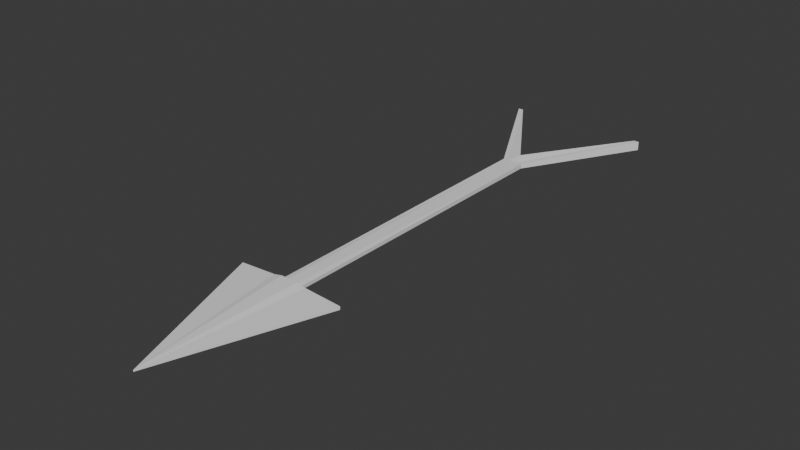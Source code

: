 # Source: Arrow.blend  (saved by Blender 4.1.24; exported with 4.5.12 LTS)
import bpy
from mathutils import Matrix  # noqa: F401  (used for matrix-valued properties, if any)

bpy.ops.wm.read_factory_settings(use_empty=True)
scene = bpy.context.scene
scene.name = 'Scene'

# ---- collections
col_collection = bpy.data.collections.new('Collection'); scene.collection.children.link(col_collection)

# ---- world
world_world = bpy.data.worlds.new('World'); scene.world = world_world
world_world.use_nodes = True; world_world.node_tree.nodes.clear()
_N = world_world.node_tree.nodes; _L = world_world.node_tree.links
n0 = _N.new('ShaderNodeOutputWorld'); n0.name = 'World Output'; n0.location = (300, 300)
n1 = _N.new('ShaderNodeBackground'); n1.name = 'Background'; n1.location = (10, 300)
n1.inputs[0].default_value = (0.05088, 0.05088, 0.05088, 1.0)
_L.new(n1.outputs[0], n0.inputs[0])
n0.is_active_output = True
world_world.color = (0.05088, 0.05088, 0.05088)
world_world.use_sun_shadow = False
world_world.sun_shadow_jitter_overblur = 0.0

# ---- meshes
me_cube_001 = bpy.data.meshes.new('Cube.001')
me_cube_001.from_pydata([(0.0, -1.0, -0.1), (0.0, -1.0, 0.1), (-1.0, 1.0, -0.51), (-1.0, 1.0, 0.51), (0.0, 1.0, -0.765), (0.0, 1.0, 0.765), (0.0, -1.0, -0.1), (0.0, -1.0, 0.1), (-0.2211, 1.0, -0.51), (0.0, -1.0, 0.1), (-0.2211, 1.0, 0.51), (0.0, -1.0, -0.1), (-0.2211, 1.0, 0.51), (0.0, 1.0, 0.765), (0.0, 1.0, -0.765), (-0.2211, 1.0, -0.51), (-0.2211, 5.001, 0.3), (0.0, 5.001, 0.3), (0.0, 5.001, -0.3), (-0.2211, 5.001, -0.3), (-0.9499, 6.035, 0.3), (0.0, 5.177, 0.3), (0.0, 5.177, -0.3), (-0.9499, 6.035, -0.3), (-0.1105, 1.0, 0.765), (0.0, -1.0, -0.1), (-0.1105, 1.0, -0.765), (0.0, -1.0, 0.1), (-0.1105, 1.0, 0.765), (-0.1105, 1.0, -0.765), (-0.1105, 5.001, 0.3), (-0.1105, 5.001, -0.3), (-0.8816, 6.035, 0.3), (-0.8816, 6.035, -0.3)], [], [(0, 1, 3, 2), (11, 9, 1, 0), (10, 3, 1, 9), (26, 4, 6, 25), (24, 5, 13, 28), (2, 3, 10, 8), (2, 8, 11, 0), (24, 10, 9, 27), (25, 27, 9, 11), (13, 14, 18, 17), (5, 4, 14, 13), (8, 10, 12, 15), (26, 8, 15, 29), (31, 19, 23, 33), (29, 15, 19, 31), (28, 13, 17, 30), (15, 12, 16, 19), (33, 32, 21, 22), (30, 17, 21, 32), (19, 16, 20, 23), (17, 18, 22, 21), (16, 30, 32, 20), (23, 20, 32, 33), (12, 28, 30, 16), (14, 29, 31, 18), (18, 31, 33, 22), (4, 26, 29, 14), (6, 7, 27, 25), (5, 24, 27, 7), (10, 24, 28, 12), (8, 26, 25, 11)])
_uv = me_cube_001.uv_layers.new(name='UVMap')
_uv.uv.foreach_set('vector', [0.375, 0.0, 0.625, 0.0, 0.625, 0.25, 0.375, 0.25, 0.375, 0.9375, 0.625, 0.9375, 0.625, 1.0, 0.375, 1.0, 0.8125, 0.5, 0.875, 0.5, 0.875, 0.75, 0.8125, 0.75, 0.2188, 0.5, 0.25, 0.5, 0.25, 0.75, 0.2188, 0.75, 0.7812, 0.5, 0.75, 0.5, 0.75, 0.5, 0.7812, 0.5, 0.375, 0.25, 0.625, 0.25, 0.625, 0.3125, 0.375, 0.3125, 0.125, 0.5, 0.1875, 0.5, 0.1875, 0.75, 0.125, 0.75, 0.7812, 0.5, 0.8125, 0.5, 0.8125, 0.75, 0.7812, 0.75, 0.375, 0.9062, 0.625, 0.9062, 0.625, 0.9375, 0.375, 0.9375, 0.0, 0.0, 0.0, 0.0, 0.0, 0.0, 0.0, 0.0, 0.0, 0.0, 0.0, 0.0, 0.0, 0.0, 0.0, 0.0, 0.375, 0.3125, 0.625, 0.3125, 0.625, 0.3125, 0.375, 0.3125, 0.2188, 0.5, 0.1875, 0.5, 0.1875, 0.5, 0.2188, 0.5, 0.2188, 0.5, 0.1875, 0.5, 0.1875, 0.5, 0.2188, 0.5, 0.2188, 0.5, 0.1875, 0.5, 0.1875, 0.5, 0.2188, 0.5, 0.7812, 0.5, 0.75, 0.5, 0.75, 0.5, 0.7812, 0.5, 0.375, 0.3125, 0.625, 0.3125, 0.625, 0.3125, 0.375, 0.3125, 0.375, 0.3438, 0.625, 0.3438, 0.625, 0.375, 0.375, 0.375, 0.7812, 0.5, 0.75, 0.5, 0.75, 0.5, 0.7812, 0.5, 0.375, 0.3125, 0.625, 0.3125, 0.625, 0.3125, 0.375, 0.3125, 0.0, 0.0, 0.0, 0.0, 0.0, 0.0, 0.0, 0.0, 0.8125, 0.5, 0.7812, 0.5, 0.7812, 0.5, 0.8125, 0.5, 0.375, 0.3125, 0.625, 0.3125, 0.625, 0.3438, 0.375, 0.3438, 0.8125, 0.5, 0.7812, 0.5, 0.7812, 0.5, 0.8125, 0.5, 0.25, 0.5, 0.2188, 0.5, 0.2188, 0.5, 0.25, 0.5, 0.25, 0.5, 0.2188, 0.5, 0.2188, 0.5, 0.25, 0.5, 0.25, 0.5, 0.2188, 0.5, 0.2188, 0.5, 0.25, 0.5, 0.375, 0.875, 0.625, 0.875, 0.625, 0.9062, 0.375, 0.9062, 0.75, 0.5, 0.7812, 0.5, 0.7812, 0.75, 0.75, 0.75, 0.8125, 0.5, 0.7812, 0.5, 0.7812, 0.5, 0.8125, 0.5, 0.1875, 0.5, 0.2188, 0.5, 0.2188, 0.75, 0.1875, 0.75])
me_cube_001.update()
me_cube_002 = bpy.data.meshes.new('Cube.002')
me_cube_002.from_pydata([(0.0, -1.0, -0.01), (0.0, -1.0, 0.01), (-0.7, 1.0, -0.0204), (-0.7, 1.0, 0.0204), (0.0, 1.0, -0.0765), (0.0, 1.0, 0.0765), (0.0, -1.0, -0.01), (0.0, -1.0, 0.01), (-0.2211, 1.0, -0.051), (0.0, -1.0, 0.01), (-0.2211, 1.0, 0.051), (0.0, -1.0, -0.01), (-0.2211, 1.0, 0.051), (0.0, 1.0, 0.0765), (0.0, 1.0, -0.0765), (-0.2211, 1.0, -0.051), (-0.1326, 5.001, 0.03), (0.0, 5.001, 0.03), (0.0, 5.001, -0.03), (-0.1326, 5.001, -0.03), (-0.9499, 6.535, 0.057), (0.0, 5.177, 0.057), (0.0, 5.177, -0.057), (-0.9499, 6.535, -0.057), (-0.1105, 1.0, 0.0765), (0.0, -1.0, -0.01), (-0.1105, 1.0, -0.0765), (0.0, -1.0, 0.01), (-0.1105, 1.0, 0.0765), (-0.1105, 1.0, -0.0765), (-0.06632, 5.001, 0.03), (-0.06632, 5.001, -0.03), (-0.8816, 6.535, 0.057), (-0.8816, 6.535, -0.057), (0.7, 1.0, -0.0204), (0.7, 1.0, 0.0204), (0.2211, 1.0, -0.051), (0.2211, 1.0, 0.051), (0.2211, 1.0, 0.051), (0.2211, 1.0, -0.051), (0.1326, 5.001, 0.03), (0.1326, 5.001, -0.03), (0.9499, 6.535, 0.057), (0.9499, 6.535, -0.057), (0.1105, 1.0, 0.0765), (0.1105, 1.0, -0.0765), (0.1105, 1.0, 0.0765), (0.1105, 1.0, -0.0765), (0.06632, 5.001, 0.03), (0.06632, 5.001, -0.03), (0.8816, 6.535, 0.057), (0.8816, 6.535, -0.057), (0.1326, 1.021, 0.021), (0.0, 1.027, -0.03111), (0.0, 1.02, 0.03117), (-0.1326, 1.016, -0.02097), (-0.1326, 1.018, 0.021), (0.06632, 1.021, 0.03117), (0.06632, 1.031, -0.03109), (-0.06632, 1.019, 0.03118), (0.1326, 1.031, -0.02094), (-0.06632, 1.023, -0.03112)], [], [(0, 1, 3, 2), (11, 9, 1, 0), (10, 3, 1, 9), (26, 4, 6, 25), (24, 5, 13, 28), (2, 3, 10, 8), (2, 8, 11, 0), (24, 10, 9, 27), (25, 27, 9, 11), (5, 4, 14, 13), (8, 10, 12, 15), (26, 8, 15, 29), (31, 19, 23, 33), (29, 15, 55, 61), (28, 13, 54, 59), (15, 12, 56, 55), (33, 32, 21, 22), (30, 17, 21, 32), (19, 16, 20, 23), (17, 18, 22, 21), (16, 30, 32, 20), (23, 20, 32, 33), (12, 28, 59, 56), (14, 29, 61, 53), (18, 31, 33, 22), (4, 26, 29, 14), (6, 7, 27, 25), (5, 24, 27, 7), (10, 24, 28, 12), (8, 26, 25, 11), (0, 34, 35, 1), (37, 9, 1, 35), (45, 25, 6, 4), (44, 46, 13, 5), (34, 36, 37, 35), (34, 0, 11, 36), (44, 27, 9, 37), (36, 39, 38, 37), (45, 47, 39, 36), (49, 51, 43, 41), (47, 58, 60, 39), (46, 57, 54, 13), (39, 60, 52, 38), (51, 22, 21, 50), (48, 50, 21, 17), (41, 43, 42, 40), (40, 42, 50, 48), (43, 51, 50, 42), (38, 52, 57, 46), (14, 53, 58, 47), (18, 22, 51, 49), (4, 14, 47, 45), (5, 7, 27, 44), (37, 38, 46, 44), (36, 11, 25, 45), (55, 56, 16, 19), (58, 53, 18, 49), (57, 52, 40, 48), (53, 61, 31, 18), (60, 58, 49, 41), (56, 59, 30, 16), (61, 55, 19, 31), (54, 57, 48, 17), (59, 54, 17, 30), (52, 60, 41, 40)])
_uv = me_cube_002.uv_layers.new(name='UVMap')
_uv.uv.foreach_set('vector', [0.9669, 0.5047, 0.9669, 0.5047, 0.7202, 0.4183, 0.7202, 0.4183, 0.9669, 0.5047, 0.9669, 0.5047, 0.9669, 0.5047, 0.9669, 0.5047, 0.7202, 0.4774, 0.7202, 0.4183, 0.9669, 0.5047, 0.9669, 0.5047, 0.7202, 0.491, 0.7202, 0.5047, 0.9669, 0.5047, 0.9669, 0.5047, 0.7202, 0.491, 0.7202, 0.5047, 0.7202, 0.5047, 0.7202, 0.491, 0.7202, 0.4183, 0.7202, 0.4183, 0.7202, 0.4774, 0.7202, 0.4774, 0.7202, 0.4183, 0.7202, 0.4774, 0.9669, 0.5047, 0.9669, 0.5047, 0.7202, 0.491, 0.7202, 0.4774, 0.9669, 0.5047, 0.9669, 0.5047, 0.9669, 0.5047, 0.9669, 0.5047, 0.9669, 0.5047, 0.9669, 0.5047, 0.7202, 0.5047, 0.7202, 0.5047, 0.7202, 0.5047, 0.7202, 0.5047, 0.7202, 0.4774, 0.7202, 0.4774, 0.7202, 0.4774, 0.7202, 0.4774, 0.7202, 0.491, 0.7202, 0.4774, 0.7202, 0.4774, 0.7202, 0.491, 0.2267, 0.4965, 0.2267, 0.4883, 0.03746, 0.3875, 0.03746, 0.3959, 0.7202, 0.491, 0.7202, 0.4774, 0.7182, 0.4883, 0.7173, 0.4965, 0.7202, 0.491, 0.7202, 0.5047, 0.7178, 0.5047, 0.7179, 0.4965, 0.7202, 0.4774, 0.7202, 0.4774, 0.718, 0.4883, 0.7182, 0.4883, 0.03746, 0.3959, 0.03746, 0.3959, 0.205, 0.5047, 0.205, 0.5047, 0.2267, 0.4965, 0.2267, 0.5047, 0.205, 0.5047, 0.03746, 0.3959, 0.2267, 0.4883, 0.2267, 0.4883, 0.03746, 0.3875, 0.03746, 0.3875, 0.2267, 0.5047, 0.2267, 0.5047, 0.205, 0.5047, 0.205, 0.5047, 0.2267, 0.4883, 0.2267, 0.4965, 0.03746, 0.3959, 0.03746, 0.3875, 0.03746, 0.3875, 0.03746, 0.3875, 0.03746, 0.3959, 0.03746, 0.3959, 0.7202, 0.4774, 0.7202, 0.491, 0.7179, 0.4965, 0.718, 0.4883, 0.7202, 0.5047, 0.7202, 0.491, 0.7173, 0.4965, 0.7169, 0.5047, 0.2267, 0.5047, 0.2267, 0.4965, 0.03746, 0.3959, 0.205, 0.5047, 0.7202, 0.5047, 0.7202, 0.491, 0.7202, 0.491, 0.7202, 0.5047, 0.9669, 0.5047, 0.9669, 0.5047, 0.9669, 0.5047, 0.9669, 0.5047, 0.7202, 0.5047, 0.7202, 0.491, 0.9669, 0.5047, 0.9669, 0.5047, 0.7202, 0.4774, 0.7202, 0.491, 0.7202, 0.491, 0.7202, 0.4774, 0.7202, 0.4774, 0.7202, 0.491, 0.9669, 0.5047, 0.9669, 0.5047, 0.9669, 0.5047, 0.7202, 0.591, 0.7202, 0.591, 0.9669, 0.5047, 0.7202, 0.5319, 0.9669, 0.5047, 0.9669, 0.5047, 0.7202, 0.591, 0.7202, 0.5183, 0.9669, 0.5047, 0.9669, 0.5047, 0.7202, 0.5047, 0.7202, 0.5183, 0.7202, 0.5183, 0.7202, 0.5047, 0.7202, 0.5047, 0.7202, 0.591, 0.7202, 0.5319, 0.7202, 0.5319, 0.7202, 0.591, 0.7202, 0.591, 0.9669, 0.5047, 0.9669, 0.5047, 0.7202, 0.5319, 0.7202, 0.5183, 0.9669, 0.5047, 0.9669, 0.5047, 0.7202, 0.5319, 0.7202, 0.5319, 0.7202, 0.5319, 0.7202, 0.5319, 0.7202, 0.5319, 0.7202, 0.5183, 0.7202, 0.5183, 0.7202, 0.5319, 0.7202, 0.5319, 0.2267, 0.5128, 0.03746, 0.6134, 0.03746, 0.6218, 0.2267, 0.521, 0.7202, 0.5183, 0.7164, 0.5128, 0.7163, 0.521, 0.7202, 0.5319, 0.7202, 0.5183, 0.7176, 0.5128, 0.7178, 0.5047, 0.7202, 0.5047, 0.7202, 0.5319, 0.7163, 0.521, 0.7176, 0.521, 0.7202, 0.5319, 0.03746, 0.6134, 0.205, 0.5047, 0.205, 0.5047, 0.03746, 0.6134, 0.2267, 0.5128, 0.03746, 0.6134, 0.205, 0.5047, 0.2267, 0.5047, 0.2267, 0.521, 0.03746, 0.6218, 0.03746, 0.6218, 0.2267, 0.521, 0.2267, 0.521, 0.03746, 0.6218, 0.03746, 0.6134, 0.2267, 0.5128, 0.03746, 0.6218, 0.03746, 0.6134, 0.03746, 0.6134, 0.03746, 0.6218, 0.7202, 0.5319, 0.7176, 0.521, 0.7176, 0.5128, 0.7202, 0.5183, 0.7202, 0.5047, 0.7169, 0.5047, 0.7164, 0.5128, 0.7202, 0.5183, 0.2267, 0.5047, 0.205, 0.5047, 0.03746, 0.6134, 0.2267, 0.5128, 0.7202, 0.5047, 0.7202, 0.5047, 0.7202, 0.5183, 0.7202, 0.5183, 0.7202, 0.5047, 0.9669, 0.5047, 0.9669, 0.5047, 0.7202, 0.5183, 0.7202, 0.5319, 0.7202, 0.5319, 0.7202, 0.5183, 0.7202, 0.5183, 0.7202, 0.5319, 0.9669, 0.5047, 0.9669, 0.5047, 0.7202, 0.5183, 0.7182, 0.4883, 0.718, 0.4883, 0.2267, 0.4883, 0.2267, 0.4883, 0.7164, 0.5128, 0.7169, 0.5047, 0.2267, 0.5047, 0.2267, 0.5128, 0.7176, 0.5128, 0.7176, 0.521, 0.2267, 0.521, 0.2267, 0.5128, 0.7169, 0.5047, 0.7173, 0.4965, 0.2267, 0.4965, 0.2267, 0.5047, 0.7163, 0.521, 0.7164, 0.5128, 0.2267, 0.5128, 0.2267, 0.521, 0.718, 0.4883, 0.7179, 0.4965, 0.2267, 0.4965, 0.2267, 0.4883, 0.7173, 0.4965, 0.7182, 0.4883, 0.2267, 0.4883, 0.2267, 0.4965, 0.7178, 0.5047, 0.7176, 0.5128, 0.2267, 0.5128, 0.2267, 0.5047, 0.7179, 0.4965, 0.7178, 0.5047, 0.2267, 0.5047, 0.2267, 0.4965, 0.7176, 0.521, 0.7163, 0.521, 0.2267, 0.521, 0.2267, 0.521])
me_cube_002.update()

# ---- objects
ob_cube = bpy.data.objects.new('Cube', me_cube_001)
ob_arrow = bpy.data.objects.new('Arrow', me_cube_002)

# ---- transforms, parenting, visibility, modifiers, constraints
ob_cube.location = (0.0, 0.0, 0.0)
ob_cube.scale = (1.0, 1.0, 0.1)
ob_cube.hide_render = True
_m = ob_cube.modifiers.new('Mirror', 'MIRROR')
ob_arrow.location = (0.0, 0.0, 0.0)

# ---- collection membership
col_collection.objects.link(ob_cube)
col_collection.objects.link(ob_arrow)

# ---- scene / render settings (as saved in the file)
scene.frame_start = 1; scene.frame_end = 250; scene.frame_set(1)
scene.render.engine = 'BLENDER_EEVEE_NEXT'
scene.cycles.sampling_pattern = 'TABULATED_SOBOL'
scene.eevee.ray_tracing_options.trace_max_roughness = 0.0
bpy.context.view_layer.update()

# ---- added for rendering (the .blend has no active camera and no usable light): camera, sun
cam_auto = bpy.data.cameras.new('AutoCamera')
cam_auto.lens = 50.0
cam_auto.sensor_width = 36.0
cam_auto.clip_end = 1000.0
ob_auto_camera = bpy.data.objects.new('AutoCamera', cam_auto)
scene.collection.objects.link(ob_auto_camera)
ob_auto_camera.location = (7.19142, -5.86204, 5.75314)
ob_auto_camera.rotation_euler = (1.09748, -7.21219e-08, 0.694738)
scene.camera = ob_auto_camera
light_auto_sun = bpy.data.lights.new('AutoSun', 'SUN')
light_auto_sun.energy = 3.0
light_auto_sun.angle = 0.0523599
ob_auto_sun = bpy.data.objects.new('AutoSun', light_auto_sun)
scene.collection.objects.link(ob_auto_sun)
ob_auto_sun.rotation_euler = (0.872665, 0.174533, 0.523599)
bpy.context.view_layer.update()
